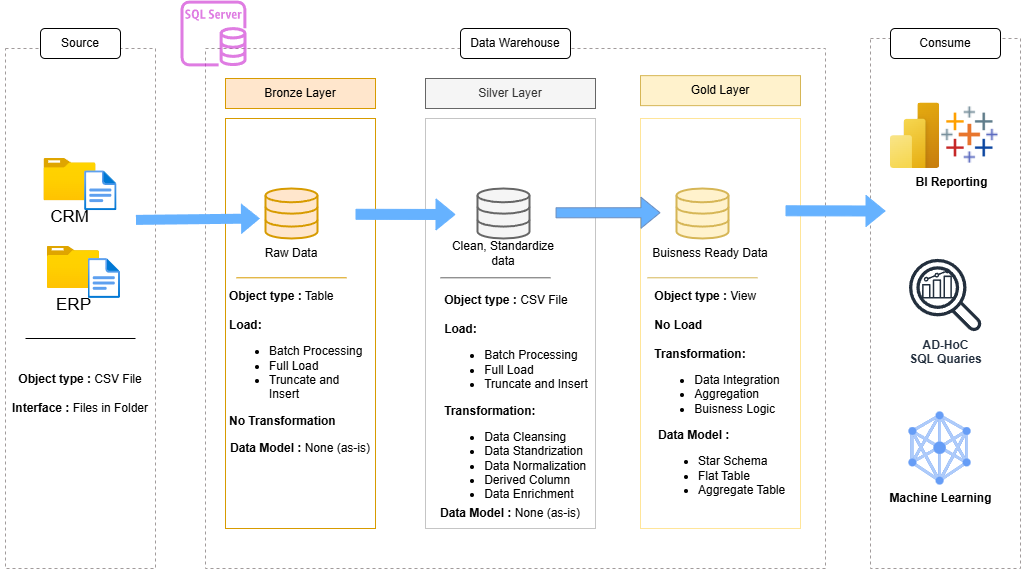

The diagram above was exported from draw.io. Its source (the exported page's mxGraphModel, read from the mxfile embedded in the PNG):
<mxGraphModel dx="1048" dy="643" grid="1" gridSize="10" guides="1" tooltips="1" connect="1" arrows="1" fold="1" page="1" pageScale="1" pageWidth="1100" pageHeight="850" math="0" shadow="0">
  <root>
    <mxCell id="0" />
    <mxCell id="1" parent="0" />
    <mxCell id="dU-7Wj_MFPhN0eYo4g7a-1" value="" style="rounded=0;whiteSpace=wrap;html=1;fillColor=none;dashed=1;strokeColor=light-dark(#a19b9b, #ededed);" vertex="1" parent="1">
      <mxGeometry x="55" y="140" width="150" height="520" as="geometry" />
    </mxCell>
    <mxCell id="dU-7Wj_MFPhN0eYo4g7a-2" value="" style="rounded=0;whiteSpace=wrap;html=1;fillColor=none;dashed=1;strokeColor=light-dark(#a19b9b, #ededed);" vertex="1" parent="1">
      <mxGeometry x="255" y="140" width="620" height="520" as="geometry" />
    </mxCell>
    <mxCell id="dU-7Wj_MFPhN0eYo4g7a-3" value="" style="rounded=0;whiteSpace=wrap;html=1;fillColor=none;dashed=1;strokeColor=light-dark(#a19b9b, #ededed);" vertex="1" parent="1">
      <mxGeometry x="920" y="130" width="150" height="530" as="geometry" />
    </mxCell>
    <mxCell id="dU-7Wj_MFPhN0eYo4g7a-4" value="Source" style="rounded=1;whiteSpace=wrap;html=1;" vertex="1" parent="1">
      <mxGeometry x="90" y="120" width="80" height="30" as="geometry" />
    </mxCell>
    <mxCell id="dU-7Wj_MFPhN0eYo4g7a-5" value="Data Warehouse" style="rounded=1;whiteSpace=wrap;html=1;" vertex="1" parent="1">
      <mxGeometry x="510" y="120" width="110" height="30" as="geometry" />
    </mxCell>
    <mxCell id="dU-7Wj_MFPhN0eYo4g7a-6" value="Consume" style="rounded=1;whiteSpace=wrap;html=1;" vertex="1" parent="1">
      <mxGeometry x="940" y="120" width="110" height="30" as="geometry" />
    </mxCell>
    <mxCell id="dU-7Wj_MFPhN0eYo4g7a-7" value="Bronze Layer" style="rounded=0;whiteSpace=wrap;html=1;fillColor=#ffe6cc;strokeColor=#d79b00;" vertex="1" parent="1">
      <mxGeometry x="275" y="170" width="150" height="30" as="geometry" />
    </mxCell>
    <mxCell id="dU-7Wj_MFPhN0eYo4g7a-8" value="" style="rounded=0;whiteSpace=wrap;html=1;fillColor=none;strokeColor=#d79b00;" vertex="1" parent="1">
      <mxGeometry x="275" y="210" width="150" height="410" as="geometry" />
    </mxCell>
    <mxCell id="dU-7Wj_MFPhN0eYo4g7a-9" value="Silver Layer" style="rounded=0;whiteSpace=wrap;html=1;fillColor=#f5f5f5;strokeColor=#666666;fontColor=#333333;" vertex="1" parent="1">
      <mxGeometry x="475" y="170" width="170" height="30" as="geometry" />
    </mxCell>
    <mxCell id="dU-7Wj_MFPhN0eYo4g7a-10" value="" style="rounded=0;whiteSpace=wrap;html=1;fillColor=none;strokeColor=#C5C5C5;" vertex="1" parent="1">
      <mxGeometry x="475" y="210" width="170" height="410" as="geometry" />
    </mxCell>
    <mxCell id="dU-7Wj_MFPhN0eYo4g7a-11" value="Gold Layer" style="rounded=0;whiteSpace=wrap;html=1;fillColor=#fff2cc;strokeColor=#d6b656;" vertex="1" parent="1">
      <mxGeometry x="690" y="167.14" width="160" height="30" as="geometry" />
    </mxCell>
    <mxCell id="dU-7Wj_MFPhN0eYo4g7a-12" value="" style="rounded=0;whiteSpace=wrap;html=1;fillColor=none;strokeColor=#FFE599;" vertex="1" parent="1">
      <mxGeometry x="690" y="210" width="160" height="410" as="geometry" />
    </mxCell>
    <mxCell id="dU-7Wj_MFPhN0eYo4g7a-13" value="&lt;font style=&quot;font-size: 17px;&quot;&gt;CRM&lt;/font&gt;" style="image;aspect=fixed;html=1;points=[];align=center;fontSize=12;image=img/lib/azure2/general/Folder_Blank.svg;" vertex="1" parent="1">
      <mxGeometry x="93.44" y="250" width="52.11" height="42.29" as="geometry" />
    </mxCell>
    <mxCell id="dU-7Wj_MFPhN0eYo4g7a-14" value="" style="image;aspect=fixed;html=1;points=[];align=center;fontSize=12;image=img/lib/azure2/general/File.svg;" vertex="1" parent="1">
      <mxGeometry x="134.09000000000003" y="262.28999999999996" width="32.47" height="40" as="geometry" />
    </mxCell>
    <mxCell id="dU-7Wj_MFPhN0eYo4g7a-15" value="&lt;font style=&quot;font-size: 17px;&quot;&gt;ERP&lt;/font&gt;" style="image;aspect=fixed;html=1;points=[];align=center;fontSize=12;image=img/lib/azure2/general/Folder_Blank.svg;" vertex="1" parent="1">
      <mxGeometry x="96.88" y="337.71" width="52.11" height="42.29" as="geometry" />
    </mxCell>
    <mxCell id="dU-7Wj_MFPhN0eYo4g7a-16" value="" style="image;aspect=fixed;html=1;points=[];align=center;fontSize=12;image=img/lib/azure2/general/File.svg;" vertex="1" parent="1">
      <mxGeometry x="137.52999999999997" y="350" width="32.47" height="40" as="geometry" />
    </mxCell>
    <mxCell id="dU-7Wj_MFPhN0eYo4g7a-17" value="" style="endArrow=none;html=1;rounded=0;" edge="1" parent="1">
      <mxGeometry width="50" height="50" relative="1" as="geometry">
        <mxPoint x="75" y="430.00470588235294" as="sourcePoint" />
        <mxPoint x="185" y="430" as="targetPoint" />
      </mxGeometry>
    </mxCell>
    <mxCell id="dU-7Wj_MFPhN0eYo4g7a-18" value="&lt;b&gt;Object type :&lt;/b&gt; CSV File&lt;div&gt;&lt;br&gt;&lt;div&gt;&lt;b&gt;Interface :&lt;/b&gt; Files in Folder&lt;/div&gt;&lt;/div&gt;" style="text;html=1;align=center;verticalAlign=middle;whiteSpace=wrap;rounded=0;" vertex="1" parent="1">
      <mxGeometry x="50" y="470" width="160" height="30" as="geometry" />
    </mxCell>
    <mxCell id="dU-7Wj_MFPhN0eYo4g7a-19" value="" style="html=1;verticalLabelPosition=bottom;align=center;labelBackgroundColor=#ffffff;verticalAlign=top;strokeWidth=2;strokeColor=#d79b00;shadow=0;dashed=0;shape=mxgraph.ios7.icons.data;fillColor=#ffe6cc;" vertex="1" parent="1">
      <mxGeometry x="315" y="280" width="52" height="50" as="geometry" />
    </mxCell>
    <mxCell id="dU-7Wj_MFPhN0eYo4g7a-20" value="" style="html=1;verticalLabelPosition=bottom;align=center;labelBackgroundColor=#ffffff;verticalAlign=top;strokeWidth=2;strokeColor=#666666;shadow=0;dashed=0;shape=mxgraph.ios7.icons.data;fillColor=#f5f5f5;fontColor=#333333;" vertex="1" parent="1">
      <mxGeometry x="527" y="280" width="52" height="50" as="geometry" />
    </mxCell>
    <mxCell id="dU-7Wj_MFPhN0eYo4g7a-21" value="" style="html=1;verticalLabelPosition=bottom;align=center;labelBackgroundColor=#ffffff;verticalAlign=top;strokeWidth=2;strokeColor=#d6b656;shadow=0;dashed=0;shape=mxgraph.ios7.icons.data;fillColor=#fff2cc;" vertex="1" parent="1">
      <mxGeometry x="726" y="280" width="52" height="50" as="geometry" />
    </mxCell>
    <mxCell id="dU-7Wj_MFPhN0eYo4g7a-22" value="" style="shape=flexArrow;endArrow=classic;html=1;rounded=0;fillColor=#66B2FF;strokeColor=none;" edge="1" parent="1">
      <mxGeometry width="50" height="50" relative="1" as="geometry">
        <mxPoint x="184.98000000000002" y="311.3955823536541" as="sourcePoint" />
        <mxPoint x="310" y="310" as="targetPoint" />
      </mxGeometry>
    </mxCell>
    <mxCell id="dU-7Wj_MFPhN0eYo4g7a-23" value="" style="shape=flexArrow;endArrow=classic;html=1;rounded=0;strokeColor=#66B2FF;fillColor=#66B2FF;" edge="1" parent="1">
      <mxGeometry width="50" height="50" relative="1" as="geometry">
        <mxPoint x="405" y="305.7755823536541" as="sourcePoint" />
        <mxPoint x="505" y="306" as="targetPoint" />
      </mxGeometry>
    </mxCell>
    <mxCell id="dU-7Wj_MFPhN0eYo4g7a-24" value="" style="shape=flexArrow;endArrow=classic;html=1;rounded=0;fillColor=#66B2FF;strokeColor=#6c8ebf;exitX=0.765;exitY=0.23;exitDx=0;exitDy=0;exitPerimeter=0;" edge="1" parent="1" source="dU-7Wj_MFPhN0eYo4g7a-10">
      <mxGeometry width="50" height="50" relative="1" as="geometry">
        <mxPoint x="640" y="305.77558235365416" as="sourcePoint" />
        <mxPoint x="710" y="304.22" as="targetPoint" />
      </mxGeometry>
    </mxCell>
    <mxCell id="dU-7Wj_MFPhN0eYo4g7a-25" value="Raw Data" style="text;html=1;align=center;verticalAlign=middle;whiteSpace=wrap;rounded=0;" vertex="1" parent="1">
      <mxGeometry x="311" y="330" width="60" height="30" as="geometry" />
    </mxCell>
    <mxCell id="dU-7Wj_MFPhN0eYo4g7a-26" value="Clean, Standardize data" style="text;html=1;align=center;verticalAlign=middle;whiteSpace=wrap;rounded=0;" vertex="1" parent="1">
      <mxGeometry x="491" y="325" width="124" height="40" as="geometry" />
    </mxCell>
    <mxCell id="dU-7Wj_MFPhN0eYo4g7a-27" value="Buisness Ready Data" style="text;html=1;align=center;verticalAlign=middle;whiteSpace=wrap;rounded=0;" vertex="1" parent="1">
      <mxGeometry x="692" y="330" width="136" height="30" as="geometry" />
    </mxCell>
    <mxCell id="dU-7Wj_MFPhN0eYo4g7a-28" value="&lt;div style=&quot;text-align: left;&quot;&gt;&lt;b style=&quot;background-color: transparent; color: light-dark(rgb(0, 0, 0), rgb(255, 255, 255));&quot;&gt;Object type :&lt;/b&gt;&lt;span style=&quot;background-color: transparent; color: light-dark(rgb(0, 0, 0), rgb(255, 255, 255));&quot;&gt; CSV File&lt;/span&gt;&lt;/div&gt;&lt;div&gt;&lt;div style=&quot;text-align: left;&quot;&gt;&lt;b style=&quot;background-color: transparent; color: light-dark(rgb(0, 0, 0), rgb(255, 255, 255));&quot;&gt;&lt;br&gt;&lt;/b&gt;&lt;/div&gt;&lt;div style=&quot;text-align: left;&quot;&gt;&lt;b style=&quot;background-color: transparent; color: light-dark(rgb(0, 0, 0), rgb(255, 255, 255));&quot;&gt;Load:&lt;/b&gt;&lt;/div&gt;&lt;/div&gt;&lt;div style=&quot;text-align: left;&quot;&gt;&lt;ul&gt;&lt;li&gt;Batch Processing&lt;/li&gt;&lt;li&gt;Full Load&lt;/li&gt;&lt;li&gt;Truncate and Insert&lt;/li&gt;&lt;/ul&gt;&lt;/div&gt;&lt;div style=&quot;text-align: left;&quot;&gt;&lt;b&gt;Transformation:&lt;/b&gt;&lt;/div&gt;&lt;div style=&quot;text-align: left;&quot;&gt;&lt;ul&gt;&lt;li&gt;Data Cleansing&lt;/li&gt;&lt;li&gt;Data Standrization&lt;/li&gt;&lt;li&gt;Data Normalization&lt;/li&gt;&lt;li&gt;Derived Column&lt;/li&gt;&lt;li&gt;Data Enrichment&lt;/li&gt;&lt;/ul&gt;&lt;/div&gt;" style="text;html=1;align=center;verticalAlign=middle;whiteSpace=wrap;rounded=0;" vertex="1" parent="1">
      <mxGeometry x="491" y="445" width="150" height="100" as="geometry" />
    </mxCell>
    <mxCell id="dU-7Wj_MFPhN0eYo4g7a-29" value="" style="endArrow=none;html=1;rounded=0;fillColor=#ffe6cc;strokeColor=#d79b00;" edge="1" parent="1">
      <mxGeometry width="50" height="50" relative="1" as="geometry">
        <mxPoint x="286" y="369.29470588235296" as="sourcePoint" />
        <mxPoint x="396" y="369.29" as="targetPoint" />
      </mxGeometry>
    </mxCell>
    <mxCell id="dU-7Wj_MFPhN0eYo4g7a-30" value="" style="endArrow=none;html=1;rounded=0;fillColor=#f5f5f5;strokeColor=#666666;" edge="1" parent="1">
      <mxGeometry width="50" height="50" relative="1" as="geometry">
        <mxPoint x="490" y="369.29470588235296" as="sourcePoint" />
        <mxPoint x="600" y="369.29" as="targetPoint" />
      </mxGeometry>
    </mxCell>
    <mxCell id="dU-7Wj_MFPhN0eYo4g7a-31" value="" style="endArrow=none;html=1;rounded=0;fillColor=#fff2cc;strokeColor=#d6b656;" edge="1" parent="1">
      <mxGeometry width="50" height="50" relative="1" as="geometry">
        <mxPoint x="697" y="369.29470588235296" as="sourcePoint" />
        <mxPoint x="807" y="369.29" as="targetPoint" />
      </mxGeometry>
    </mxCell>
    <mxCell id="dU-7Wj_MFPhN0eYo4g7a-32" value="&lt;div style=&quot;text-align: left;&quot;&gt;&lt;b style=&quot;background-color: transparent; color: light-dark(rgb(0, 0, 0), rgb(255, 255, 255));&quot;&gt;Object type :&lt;/b&gt;&lt;span style=&quot;background-color: transparent; color: light-dark(rgb(0, 0, 0), rgb(255, 255, 255));&quot;&gt; Table&lt;/span&gt;&lt;/div&gt;&lt;div&gt;&lt;div style=&quot;text-align: left;&quot;&gt;&lt;b style=&quot;background-color: transparent; color: light-dark(rgb(0, 0, 0), rgb(255, 255, 255));&quot;&gt;&lt;br&gt;&lt;/b&gt;&lt;/div&gt;&lt;div style=&quot;text-align: left;&quot;&gt;&lt;b style=&quot;background-color: transparent; color: light-dark(rgb(0, 0, 0), rgb(255, 255, 255));&quot;&gt;Load:&lt;/b&gt;&lt;/div&gt;&lt;/div&gt;&lt;div style=&quot;text-align: left;&quot;&gt;&lt;ul&gt;&lt;li&gt;Batch Processing&lt;/li&gt;&lt;li&gt;Full Load&lt;/li&gt;&lt;li&gt;Truncate and Insert&lt;/li&gt;&lt;/ul&gt;&lt;/div&gt;&lt;div style=&quot;text-align: left;&quot;&gt;&lt;b&gt;No Transformation&lt;/b&gt;&lt;/div&gt;" style="text;html=1;align=center;verticalAlign=middle;whiteSpace=wrap;rounded=0;" vertex="1" parent="1">
      <mxGeometry x="278" y="400" width="144" height="100" as="geometry" />
    </mxCell>
    <mxCell id="dU-7Wj_MFPhN0eYo4g7a-33" value="&lt;b&gt;Data Model : &lt;/b&gt;None (as-is)" style="text;html=1;align=center;verticalAlign=middle;whiteSpace=wrap;rounded=0;" vertex="1" parent="1">
      <mxGeometry x="480" y="590" width="160" height="30" as="geometry" />
    </mxCell>
    <mxCell id="dU-7Wj_MFPhN0eYo4g7a-34" value="&lt;b&gt;Data Model : &lt;/b&gt;None (as-is)" style="text;html=1;align=center;verticalAlign=middle;whiteSpace=wrap;rounded=0;" vertex="1" parent="1">
      <mxGeometry x="274" y="530" width="152" height="20" as="geometry" />
    </mxCell>
    <mxCell id="dU-7Wj_MFPhN0eYo4g7a-35" value="&lt;div style=&quot;text-align: left;&quot;&gt;&lt;b style=&quot;background-color: transparent; color: light-dark(rgb(0, 0, 0), rgb(255, 255, 255));&quot;&gt;Object type :&lt;/b&gt;&lt;span style=&quot;background-color: transparent; color: light-dark(rgb(0, 0, 0), rgb(255, 255, 255));&quot;&gt; View&lt;/span&gt;&lt;/div&gt;&lt;div style=&quot;text-align: left;&quot;&gt;&lt;br&gt;&lt;/div&gt;&lt;div style=&quot;text-align: left;&quot;&gt;&lt;b&gt;No Load&lt;/b&gt;&lt;/div&gt;&lt;div&gt;&lt;div style=&quot;text-align: left;&quot;&gt;&lt;b style=&quot;background-color: transparent; color: light-dark(rgb(0, 0, 0), rgb(255, 255, 255));&quot;&gt;&lt;br&gt;&lt;/b&gt;&lt;/div&gt;&lt;div style=&quot;text-align: left;&quot;&gt;&lt;b style=&quot;background-color: transparent; color: light-dark(rgb(0, 0, 0), rgb(255, 255, 255));&quot;&gt;Transformation:&lt;/b&gt;&lt;/div&gt;&lt;/div&gt;&lt;div style=&quot;text-align: left;&quot;&gt;&lt;ul&gt;&lt;li&gt;Data Integration&lt;/li&gt;&lt;li&gt;Aggregation&lt;/li&gt;&lt;li&gt;Buisness Logic&lt;/li&gt;&lt;/ul&gt;&lt;/div&gt;" style="text;html=1;align=center;verticalAlign=middle;whiteSpace=wrap;rounded=0;" vertex="1" parent="1">
      <mxGeometry x="695" y="400" width="144" height="100" as="geometry" />
    </mxCell>
    <mxCell id="dU-7Wj_MFPhN0eYo4g7a-36" value="&lt;div style=&quot;&quot;&gt;&lt;b style=&quot;background-color: transparent; color: light-dark(rgb(0, 0, 0), rgb(255, 255, 255));&quot;&gt;Data Model :&amp;nbsp;&lt;/b&gt;&lt;/div&gt;&lt;div&gt;&lt;ul&gt;&lt;li&gt;Star Schema&lt;/li&gt;&lt;li&gt;Flat Table&amp;nbsp;&lt;/li&gt;&lt;li&gt;Aggregate Table&lt;/li&gt;&lt;/ul&gt;&lt;/div&gt;" style="text;html=1;align=left;verticalAlign=middle;whiteSpace=wrap;rounded=0;" vertex="1" parent="1">
      <mxGeometry x="706" y="545" width="146" height="30" as="geometry" />
    </mxCell>
    <mxCell id="dU-7Wj_MFPhN0eYo4g7a-37" value="" style="shape=flexArrow;endArrow=classic;html=1;rounded=0;strokeColor=#66B2FF;fillColor=#66B2FF;" edge="1" parent="1">
      <mxGeometry width="50" height="50" relative="1" as="geometry">
        <mxPoint x="835" y="302.29" as="sourcePoint" />
        <mxPoint x="935" y="302.5144176463459" as="targetPoint" />
      </mxGeometry>
    </mxCell>
    <mxCell id="dU-7Wj_MFPhN0eYo4g7a-38" value="" style="image;aspect=fixed;html=1;points=[];align=center;fontSize=12;image=img/lib/azure2/power_platform/PowerBI.svg;" vertex="1" parent="1">
      <mxGeometry x="940" y="194.29" width="49.28" height="65.71" as="geometry" />
    </mxCell>
    <mxCell id="dU-7Wj_MFPhN0eYo4g7a-39" value="" style="sketch=0;outlineConnect=0;fontColor=#232F3E;gradientColor=none;fillColor=#232F3D;strokeColor=none;dashed=0;verticalLabelPosition=bottom;verticalAlign=top;align=center;html=1;fontSize=12;fontStyle=0;aspect=fixed;pointerEvents=1;shape=mxgraph.aws4.metrics;" vertex="1" parent="1">
      <mxGeometry x="970" y="360" width="32.96" height="30" as="geometry" />
    </mxCell>
    <mxCell id="dU-7Wj_MFPhN0eYo4g7a-40" value="&lt;b&gt;AD-HoC&lt;/b&gt;&lt;div&gt;&lt;b&gt;SQL Quaries&lt;/b&gt;&lt;/div&gt;" style="sketch=0;outlineConnect=0;fontColor=#232F3E;gradientColor=none;fillColor=#232F3D;strokeColor=none;dashed=0;verticalLabelPosition=bottom;verticalAlign=top;align=center;html=1;fontSize=12;fontStyle=0;aspect=fixed;pointerEvents=1;shape=mxgraph.aws4.magnifying_glass_2;" vertex="1" parent="1">
      <mxGeometry x="958.5" y="350" width="73" height="73" as="geometry" />
    </mxCell>
    <mxCell id="dU-7Wj_MFPhN0eYo4g7a-42" value="&lt;b&gt;Machine Learning&lt;/b&gt;" style="editableCssRules=.*;html=1;shape=image;verticalLabelPosition=bottom;labelBackgroundColor=#ffffff;verticalAlign=top;aspect=fixed;imageAspect=0;image=data:image/svg+xml,(base64 omitted: 2764 chars);" vertex="1" parent="1">
      <mxGeometry x="958.5" y="503.53" width="62" height="72.94" as="geometry" />
    </mxCell>
    <mxCell id="dU-7Wj_MFPhN0eYo4g7a-43" value="" style="sketch=0;outlineConnect=0;fontColor=#232F3E;gradientColor=none;fillColor=#C925D1;strokeColor=none;dashed=0;verticalLabelPosition=bottom;verticalAlign=top;align=center;html=1;fontSize=12;fontStyle=0;aspect=fixed;pointerEvents=1;shape=mxgraph.aws4.rds_sql_server_instance;opacity=60;" vertex="1" parent="1">
      <mxGeometry x="230" y="92" width="66" height="66" as="geometry" />
    </mxCell>
    <mxCell id="vNZl_8UApwF3FTAqWtXp-1" value="" style="shape=image;aspect=fixed;image=data:image/png,(base64 omitted: 488 chars);" vertex="1" parent="1">
      <mxGeometry x="990" y="197.14" width="60" height="60" as="geometry" />
    </mxCell>
    <mxCell id="vNZl_8UApwF3FTAqWtXp-2" value="BI Reporting" style="text;html=1;align=center;verticalAlign=middle;whiteSpace=wrap;rounded=0;fontStyle=1" vertex="1" parent="1">
      <mxGeometry x="953.24" y="260" width="96.76" height="27.71" as="geometry" />
    </mxCell>
  </root>
</mxGraphModel>